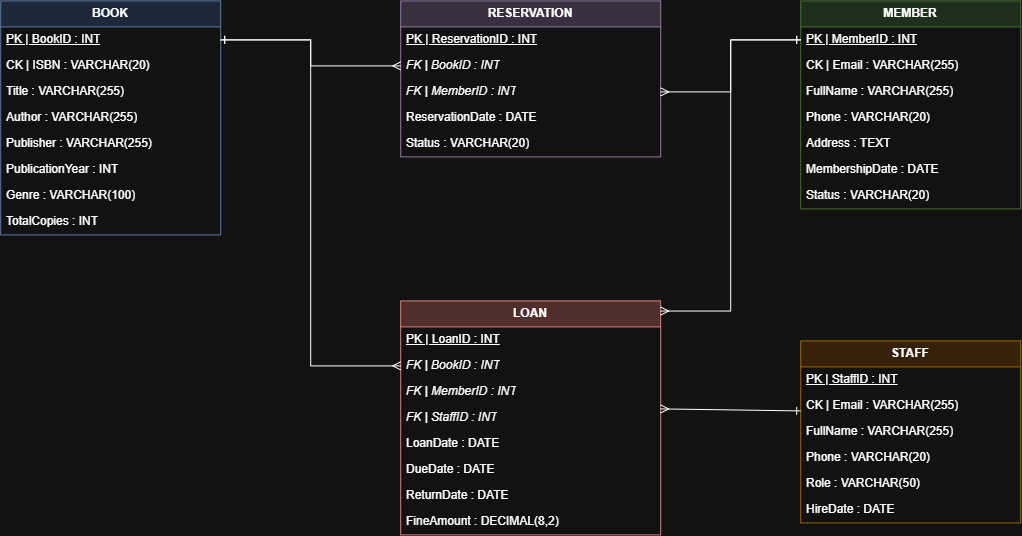

The diagram above was exported from draw.io. Its source (the exported page's mxGraphModel, read from the mxfile embedded in the PNG):
<mxGraphModel dx="2840" dy="1289" grid="1" gridSize="10" guides="1" tooltips="1" connect="1" arrows="1" fold="1" page="1" pageScale="1" pageWidth="850" pageHeight="1100" math="0" shadow="0">
  <root>
    <mxCell id="0" />
    <mxCell id="1" parent="0" />
    <mxCell id="table_book" parent="1" style="swimlane;fontStyle=0;childLayout=stackLayout;horizontal=1;startSize=26;horizontalStack=0;resizeParent=1;resizeParentMax=0;resizeLast=0;collapsible=1;marginBottom=0;whiteSpace=wrap;html=1;fillColor=#dae8fc;strokeColor=#6c8ebf;" value="&lt;b&gt;BOOK&lt;/b&gt;" vertex="1">
      <mxGeometry height="234" width="220" x="40" y="40" as="geometry" />
    </mxCell>
    <mxCell id="book_pk" parent="table_book" style="text;strokeColor=none;fillColor=none;align=left;verticalAlign=middle;spacingLeft=4;spacingRight=4;overflow=hidden;rotatable=0;points=[[0,0.5],[1,0.5]];portConstraint=eastwest;fontStyle=4;html=1;" value="PK | BookID : INT" vertex="1">
      <mxGeometry height="26" width="220" y="26" as="geometry" />
    </mxCell>
    <mxCell id="book_c1" parent="table_book" style="text;strokeColor=none;fillColor=none;align=left;verticalAlign=middle;spacingLeft=4;spacingRight=4;overflow=hidden;rotatable=0;points=[[0,0.5],[1,0.5]];portConstraint=eastwest;html=1;" value="CK | ISBN : VARCHAR(20)" vertex="1">
      <mxGeometry height="26" width="220" y="52" as="geometry" />
    </mxCell>
    <mxCell id="book_c2" parent="table_book" style="text;strokeColor=none;fillColor=none;align=left;verticalAlign=middle;spacingLeft=4;spacingRight=4;overflow=hidden;rotatable=0;points=[[0,0.5],[1,0.5]];portConstraint=eastwest;html=1;" value="Title : VARCHAR(255)" vertex="1">
      <mxGeometry height="26" width="220" y="78" as="geometry" />
    </mxCell>
    <mxCell id="book_c3" parent="table_book" style="text;strokeColor=none;fillColor=none;align=left;verticalAlign=middle;spacingLeft=4;spacingRight=4;overflow=hidden;rotatable=0;points=[[0,0.5],[1,0.5]];portConstraint=eastwest;html=1;" value="Author : VARCHAR(255)" vertex="1">
      <mxGeometry height="26" width="220" y="104" as="geometry" />
    </mxCell>
    <mxCell id="book_c4" parent="table_book" style="text;strokeColor=none;fillColor=none;align=left;verticalAlign=middle;spacingLeft=4;spacingRight=4;overflow=hidden;rotatable=0;points=[[0,0.5],[1,0.5]];portConstraint=eastwest;html=1;" value="Publisher : VARCHAR(255)" vertex="1">
      <mxGeometry height="26" width="220" y="130" as="geometry" />
    </mxCell>
    <mxCell id="book_c5" parent="table_book" style="text;strokeColor=none;fillColor=none;align=left;verticalAlign=middle;spacingLeft=4;spacingRight=4;overflow=hidden;rotatable=0;points=[[0,0.5],[1,0.5]];portConstraint=eastwest;html=1;" value="PublicationYear : INT" vertex="1">
      <mxGeometry height="26" width="220" y="156" as="geometry" />
    </mxCell>
    <mxCell id="book_c6" parent="table_book" style="text;strokeColor=none;fillColor=none;align=left;verticalAlign=middle;spacingLeft=4;spacingRight=4;overflow=hidden;rotatable=0;points=[[0,0.5],[1,0.5]];portConstraint=eastwest;html=1;" value="Genre : VARCHAR(100)" vertex="1">
      <mxGeometry height="26" width="220" y="182" as="geometry" />
    </mxCell>
    <mxCell id="book_c7" parent="table_book" style="text;strokeColor=none;fillColor=none;align=left;verticalAlign=middle;spacingLeft=4;spacingRight=4;overflow=hidden;rotatable=0;points=[[0,0.5],[1,0.5]];portConstraint=eastwest;html=1;" value="TotalCopies : INT" vertex="1">
      <mxGeometry height="26" width="220" y="208" as="geometry" />
    </mxCell>
    <mxCell id="table_member" parent="1" style="swimlane;fontStyle=0;childLayout=stackLayout;horizontal=1;startSize=26;horizontalStack=0;resizeParent=1;resizeParentMax=0;resizeLast=0;collapsible=1;marginBottom=0;whiteSpace=wrap;html=1;fillColor=#d5e8d4;strokeColor=#82b366;" value="&lt;b&gt;MEMBER&lt;/b&gt;" vertex="1">
      <mxGeometry height="208" width="220" x="840" y="40" as="geometry" />
    </mxCell>
    <mxCell id="member_pk" parent="table_member" style="text;strokeColor=none;fillColor=none;align=left;verticalAlign=middle;spacingLeft=4;spacingRight=4;overflow=hidden;rotatable=0;points=[[0,0.5],[1,0.5]];portConstraint=eastwest;fontStyle=4;html=1;" value="PK | MemberID : INT" vertex="1">
      <mxGeometry height="26" width="220" y="26" as="geometry" />
    </mxCell>
    <mxCell id="member_c1" parent="table_member" style="text;strokeColor=none;fillColor=none;align=left;verticalAlign=middle;spacingLeft=4;spacingRight=4;overflow=hidden;rotatable=0;points=[[0,0.5],[1,0.5]];portConstraint=eastwest;html=1;" value="CK | Email : VARCHAR(255)" vertex="1">
      <mxGeometry height="26" width="220" y="52" as="geometry" />
    </mxCell>
    <mxCell id="member_c2" parent="table_member" style="text;strokeColor=none;fillColor=none;align=left;verticalAlign=middle;spacingLeft=4;spacingRight=4;overflow=hidden;rotatable=0;points=[[0,0.5],[1,0.5]];portConstraint=eastwest;html=1;" value="FullName : VARCHAR(255)" vertex="1">
      <mxGeometry height="26" width="220" y="78" as="geometry" />
    </mxCell>
    <mxCell id="member_c3" parent="table_member" style="text;strokeColor=none;fillColor=none;align=left;verticalAlign=middle;spacingLeft=4;spacingRight=4;overflow=hidden;rotatable=0;points=[[0,0.5],[1,0.5]];portConstraint=eastwest;html=1;" value="Phone : VARCHAR(20)" vertex="1">
      <mxGeometry height="26" width="220" y="104" as="geometry" />
    </mxCell>
    <mxCell id="member_c4" parent="table_member" style="text;strokeColor=none;fillColor=none;align=left;verticalAlign=middle;spacingLeft=4;spacingRight=4;overflow=hidden;rotatable=0;points=[[0,0.5],[1,0.5]];portConstraint=eastwest;html=1;" value="Address : TEXT" vertex="1">
      <mxGeometry height="26" width="220" y="130" as="geometry" />
    </mxCell>
    <mxCell id="member_c5" parent="table_member" style="text;strokeColor=none;fillColor=none;align=left;verticalAlign=middle;spacingLeft=4;spacingRight=4;overflow=hidden;rotatable=0;points=[[0,0.5],[1,0.5]];portConstraint=eastwest;html=1;" value="MembershipDate : DATE" vertex="1">
      <mxGeometry height="26" width="220" y="156" as="geometry" />
    </mxCell>
    <mxCell id="member_c6" parent="table_member" style="text;strokeColor=none;fillColor=none;align=left;verticalAlign=middle;spacingLeft=4;spacingRight=4;overflow=hidden;rotatable=0;points=[[0,0.5],[1,0.5]];portConstraint=eastwest;html=1;" value="Status : VARCHAR(20)" vertex="1">
      <mxGeometry height="26" width="220" y="182" as="geometry" />
    </mxCell>
    <mxCell id="table_staff" parent="1" style="swimlane;fontStyle=0;childLayout=stackLayout;horizontal=1;startSize=26;horizontalStack=0;resizeParent=1;resizeParentMax=0;resizeLast=0;collapsible=1;marginBottom=0;whiteSpace=wrap;html=1;fillColor=#ffe6cc;strokeColor=#d79b00;" value="&lt;b&gt;STAFF&lt;/b&gt;" vertex="1">
      <mxGeometry height="182" width="220" x="840" y="380" as="geometry" />
    </mxCell>
    <mxCell id="staff_pk" parent="table_staff" style="text;strokeColor=none;fillColor=none;align=left;verticalAlign=middle;spacingLeft=4;spacingRight=4;overflow=hidden;rotatable=0;points=[[0,0.5],[1,0.5]];portConstraint=eastwest;fontStyle=4;html=1;" value="PK | StaffID : INT" vertex="1">
      <mxGeometry height="26" width="220" y="26" as="geometry" />
    </mxCell>
    <mxCell id="staff_c1" parent="table_staff" style="text;strokeColor=none;fillColor=none;align=left;verticalAlign=middle;spacingLeft=4;spacingRight=4;overflow=hidden;rotatable=0;points=[[0,0.5],[1,0.5]];portConstraint=eastwest;html=1;" value="CK | Email : VARCHAR(255)" vertex="1">
      <mxGeometry height="26" width="220" y="52" as="geometry" />
    </mxCell>
    <mxCell id="staff_c2" parent="table_staff" style="text;strokeColor=none;fillColor=none;align=left;verticalAlign=middle;spacingLeft=4;spacingRight=4;overflow=hidden;rotatable=0;points=[[0,0.5],[1,0.5]];portConstraint=eastwest;html=1;" value="FullName : VARCHAR(255)" vertex="1">
      <mxGeometry height="26" width="220" y="78" as="geometry" />
    </mxCell>
    <mxCell id="staff_c3" parent="table_staff" style="text;strokeColor=none;fillColor=none;align=left;verticalAlign=middle;spacingLeft=4;spacingRight=4;overflow=hidden;rotatable=0;points=[[0,0.5],[1,0.5]];portConstraint=eastwest;html=1;" value="Phone : VARCHAR(20)" vertex="1">
      <mxGeometry height="26" width="220" y="104" as="geometry" />
    </mxCell>
    <mxCell id="staff_c4" parent="table_staff" style="text;strokeColor=none;fillColor=none;align=left;verticalAlign=middle;spacingLeft=4;spacingRight=4;overflow=hidden;rotatable=0;points=[[0,0.5],[1,0.5]];portConstraint=eastwest;html=1;" value="Role : VARCHAR(50)" vertex="1">
      <mxGeometry height="26" width="220" y="130" as="geometry" />
    </mxCell>
    <mxCell id="staff_c5" parent="table_staff" style="text;strokeColor=none;fillColor=none;align=left;verticalAlign=middle;spacingLeft=4;spacingRight=4;overflow=hidden;rotatable=0;points=[[0,0.5],[1,0.5]];portConstraint=eastwest;html=1;" value="HireDate : DATE" vertex="1">
      <mxGeometry height="26" width="220" y="156" as="geometry" />
    </mxCell>
    <mxCell id="table_loan" parent="1" style="swimlane;fontStyle=0;childLayout=stackLayout;horizontal=1;startSize=26;horizontalStack=0;resizeParent=1;resizeParentMax=0;resizeLast=0;collapsible=1;marginBottom=0;whiteSpace=wrap;html=1;fillColor=#f8cecc;strokeColor=#b85450;" value="&lt;b&gt;LOAN&lt;/b&gt;" vertex="1">
      <mxGeometry height="234" width="260" x="440" y="340" as="geometry" />
    </mxCell>
    <mxCell id="loan_pk" parent="table_loan" style="text;strokeColor=none;fillColor=none;align=left;verticalAlign=middle;spacingLeft=4;spacingRight=4;overflow=hidden;rotatable=0;points=[[0,0.5],[1,0.5]];portConstraint=eastwest;fontStyle=4;html=1;" value="PK | LoanID : INT" vertex="1">
      <mxGeometry height="26" width="260" y="26" as="geometry" />
    </mxCell>
    <mxCell id="loan_fk1" parent="table_loan" style="text;strokeColor=none;fillColor=none;align=left;verticalAlign=middle;spacingLeft=4;spacingRight=4;overflow=hidden;rotatable=0;points=[[0,0.5],[1,0.5]];portConstraint=eastwest;fontStyle=2;html=1;" value="FK | BookID : INT" vertex="1">
      <mxGeometry height="26" width="260" y="52" as="geometry" />
    </mxCell>
    <mxCell id="loan_fk2" parent="table_loan" style="text;strokeColor=none;fillColor=none;align=left;verticalAlign=middle;spacingLeft=4;spacingRight=4;overflow=hidden;rotatable=0;points=[[0,0.5],[1,0.5]];portConstraint=eastwest;fontStyle=2;html=1;" value="FK | MemberID : INT" vertex="1">
      <mxGeometry height="26" width="260" y="78" as="geometry" />
    </mxCell>
    <mxCell id="loan_fk3" parent="table_loan" style="text;strokeColor=none;fillColor=none;align=left;verticalAlign=middle;spacingLeft=4;spacingRight=4;overflow=hidden;rotatable=0;points=[[0,0.5],[1,0.5]];portConstraint=eastwest;fontStyle=2;html=1;" value="FK | StaffID : INT" vertex="1">
      <mxGeometry height="26" width="260" y="104" as="geometry" />
    </mxCell>
    <mxCell id="loan_c1" parent="table_loan" style="text;strokeColor=none;fillColor=none;align=left;verticalAlign=middle;spacingLeft=4;spacingRight=4;overflow=hidden;rotatable=0;points=[[0,0.5],[1,0.5]];portConstraint=eastwest;html=1;" value="LoanDate : DATE" vertex="1">
      <mxGeometry height="26" width="260" y="130" as="geometry" />
    </mxCell>
    <mxCell id="loan_c2" parent="table_loan" style="text;strokeColor=none;fillColor=none;align=left;verticalAlign=middle;spacingLeft=4;spacingRight=4;overflow=hidden;rotatable=0;points=[[0,0.5],[1,0.5]];portConstraint=eastwest;html=1;" value="DueDate : DATE" vertex="1">
      <mxGeometry height="26" width="260" y="156" as="geometry" />
    </mxCell>
    <mxCell id="loan_c3" parent="table_loan" style="text;strokeColor=none;fillColor=none;align=left;verticalAlign=middle;spacingLeft=4;spacingRight=4;overflow=hidden;rotatable=0;points=[[0,0.5],[1,0.5]];portConstraint=eastwest;html=1;" value="ReturnDate : DATE" vertex="1">
      <mxGeometry height="26" width="260" y="182" as="geometry" />
    </mxCell>
    <mxCell id="loan_c4" parent="table_loan" style="text;strokeColor=none;fillColor=none;align=left;verticalAlign=middle;spacingLeft=4;spacingRight=4;overflow=hidden;rotatable=0;points=[[0,0.5],[1,0.5]];portConstraint=eastwest;html=1;" value="FineAmount : DECIMAL(8,2)" vertex="1">
      <mxGeometry height="26" width="260" y="208" as="geometry" />
    </mxCell>
    <mxCell id="table_res" parent="1" style="swimlane;fontStyle=0;childLayout=stackLayout;horizontal=1;startSize=26;horizontalStack=0;resizeParent=1;resizeParentMax=0;resizeLast=0;collapsible=1;marginBottom=0;whiteSpace=wrap;html=1;fillColor=#e1d5e7;strokeColor=#9673a6;" value="&lt;b&gt;RESERVATION&lt;/b&gt;" vertex="1">
      <mxGeometry height="156" width="260" x="440" y="40" as="geometry" />
    </mxCell>
    <mxCell id="res_pk" parent="table_res" style="text;strokeColor=none;fillColor=none;align=left;verticalAlign=middle;spacingLeft=4;spacingRight=4;overflow=hidden;rotatable=0;points=[[0,0.5],[1,0.5]];fontStyle=4;portConstraint=eastwest;html=1;" value="PK | ReservationID : INT" vertex="1">
      <mxGeometry height="26" width="260" y="26" as="geometry" />
    </mxCell>
    <mxCell id="res_fk1" parent="table_res" style="text;strokeColor=none;fillColor=none;align=left;verticalAlign=middle;spacingLeft=4;spacingRight=4;overflow=hidden;rotatable=0;points=[[0,0.5],[1,0.5]];fontStyle=2;portConstraint=eastwest;html=1;" value="FK | BookID : INT" vertex="1">
      <mxGeometry height="26" width="260" y="52" as="geometry" />
    </mxCell>
    <mxCell id="res_fk2" parent="table_res" style="text;strokeColor=none;fillColor=none;align=left;verticalAlign=middle;spacingLeft=4;spacingRight=4;overflow=hidden;rotatable=0;points=[[0,0.5],[1,0.5]];fontStyle=2;portConstraint=eastwest;html=1;" value="FK | MemberID : INT" vertex="1">
      <mxGeometry height="26" width="260" y="78" as="geometry" />
    </mxCell>
    <mxCell id="res_c1" parent="table_res" style="text;strokeColor=none;fillColor=none;align=left;verticalAlign=middle;spacingLeft=4;spacingRight=4;overflow=hidden;rotatable=0;points=[[0,0.5],[1,0.5]];portConstraint=eastwest;html=1;" value="ReservationDate : DATE" vertex="1">
      <mxGeometry height="26" width="260" y="104" as="geometry" />
    </mxCell>
    <mxCell id="res_c2" parent="table_res" style="text;strokeColor=none;fillColor=none;align=left;verticalAlign=middle;spacingLeft=4;spacingRight=4;overflow=hidden;rotatable=0;points=[[0,0.5],[1,0.5]];portConstraint=eastwest;html=1;" value="Status : VARCHAR(20)" vertex="1">
      <mxGeometry height="26" width="260" y="130" as="geometry" />
    </mxCell>
    <mxCell id="edge_book_loan" edge="1" parent="1" source="book_pk" style="edgeStyle=orthogonalEdgeStyle;rounded=0;orthogonalLoop=1;jettySize=auto;html=1;exitX=1;exitY=0.5;exitDx=0;exitDy=0;entryX=0;entryY=0.5;entryDx=0;entryDy=0;endArrow=ERmany;endFill=0;startArrow=ERone;startFill=0;" target="loan_fk1" value="">
      <mxGeometry relative="1" as="geometry">
        <Array as="points">
          <mxPoint x="350" y="79" />
          <mxPoint x="350" y="405" />
        </Array>
      </mxGeometry>
    </mxCell>
    <mxCell id="edge_book_res" edge="1" parent="1" source="book_pk" style="edgeStyle=orthogonalEdgeStyle;rounded=0;orthogonalLoop=1;jettySize=auto;html=1;exitX=1;exitY=0.5;exitDx=0;exitDy=0;entryX=0;entryY=0.5;entryDx=0;entryDy=0;endArrow=ERmany;endFill=0;startArrow=ERone;startFill=0;" target="res_fk1" value="">
      <mxGeometry relative="1" as="geometry" />
    </mxCell>
    <mxCell id="edge_member_res" edge="1" parent="1" source="member_pk" style="edgeStyle=orthogonalEdgeStyle;rounded=0;orthogonalLoop=1;jettySize=auto;html=1;exitX=0;exitY=0.5;exitDx=0;exitDy=0;entryX=1;entryY=0.5;entryDx=0;entryDy=0;endArrow=ERmany;endFill=0;startArrow=ERone;startFill=0;" target="res_fk2" value="">
      <mxGeometry relative="1" as="geometry" />
    </mxCell>
    <mxCell id="edge_member_loan" edge="1" parent="1" source="member_pk" style="edgeStyle=orthogonalEdgeStyle;rounded=0;orthogonalLoop=1;jettySize=auto;html=1;exitX=0;exitY=0.5;exitDx=0;exitDy=0;endArrow=ERmany;endFill=0;startArrow=ERone;startFill=0;" value="">
      <mxGeometry relative="1" as="geometry">
        <Array as="points">
          <mxPoint x="770" y="79" />
          <mxPoint x="770" y="350" />
          <mxPoint x="700" y="350" />
        </Array>
        <mxPoint x="700" y="350" as="targetPoint" />
      </mxGeometry>
    </mxCell>
    <mxCell id="edge_staff_loan" edge="1" parent="1" style="edgeStyle=orthogonalEdgeStyle;rounded=0;orthogonalLoop=1;jettySize=auto;html=1;entryX=1;entryY=0.5;entryDx=0;entryDy=0;endArrow=ERmany;endFill=0;startArrow=ERone;startFill=0;" value="">
      <mxGeometry relative="1" as="geometry">
        <Array as="points">
          <mxPoint x="840" y="448" />
        </Array>
        <mxPoint x="840" y="450" as="sourcePoint" />
        <mxPoint x="700" y="448" as="targetPoint" />
      </mxGeometry>
    </mxCell>
  </root>
</mxGraphModel>